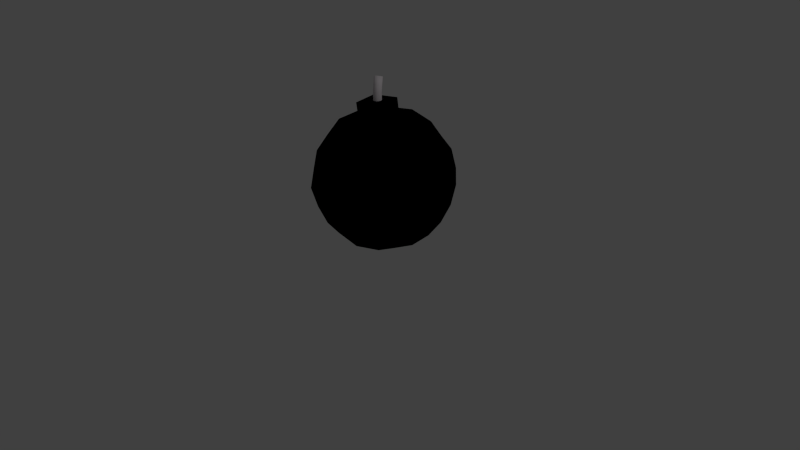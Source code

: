 # Source: Bomb.blend  (saved by Blender 2.64.0; exported with 4.5.12 LTS)
import bpy
from mathutils import Matrix  # noqa: F401  (used for matrix-valued properties, if any)

bpy.ops.wm.read_factory_settings(use_empty=True)
scene = bpy.context.scene
scene.name = 'Scene'

# ---- collections
col_collection_1 = bpy.data.collections.new('Collection 1'); scene.collection.children.link(col_collection_1)

# ---- materials (node trees are filled in below, after node groups)
mat_material = bpy.data.materials.new('Material')
mat_material.alpha_threshold = 0.0
mat_material.diffuse_color = (0.0, 0.0, 0.0, 1.0)
mat_material.roughness = 0.5
mat_material.line_color = (0.0, 0.0, 0.0, 1.0)
mat_material_001 = bpy.data.materials.new('Material.001')
mat_material_001.alpha_threshold = 0.0
mat_material_001.diffuse_color = (0.8, 0.7467, 0.7794, 1.0)
mat_material_001.roughness = 0.5
mat_material_001.line_color = (0.0, 0.0, 0.0, 1.0)

# ---- material node trees

# ---- world
world_world = bpy.data.worlds.new('World'); scene.world = world_world
world_world.color = (0.05088, 0.05088, 0.05088)
world_world.use_sun_shadow = False
world_world.sun_shadow_jitter_overblur = 0.0
world_world.cycles.sampling_method = 'MANUAL'
world_world.cycles.sample_map_resolution = 256

# ---- cameras
cam_camera = bpy.data.cameras.new('Camera')
cam_camera.clip_end = 100.0
cam_camera.lens = 35.0
cam_camera.sensor_width = 32.0
cam_camera.sensor_height = 18.0
cam_camera.ortho_scale = 7.314
cam_camera.dof.focus_distance = 0.0

# ---- lights
light_lamp = bpy.data.lights.new('Lamp', 'POINT')
light_lamp.transmission_factor = 0.0
light_lamp.cutoff_distance = 30.0
light_lamp.energy = 100.0
light_lamp.shadow_buffer_clip_start = 1.001
light_lamp.shadow_soft_size = 1.0
light_lamp.shadow_maximum_resolution = 0.006
light_lamp.use_absolute_resolution = True
light_lamp.cycles.use_multiple_importance_sampling = False

# ---- meshes
me_cube_001 = bpy.data.meshes.new('Cube.001')
me_cube_001.from_pydata([(-0.8523, -0.196, 0.112), (-0.7347, -0.2445, 0.4441), (-0.8669, 0.153, 0.1786), (-0.8561, -0.1199, -0.2353), (-0.7239, -0.5174, 0.03019), (-0.6188, -0.5391, 0.3443), (-0.7519, 0.08485, 0.4825), (-0.8649, 0.2008, -0.1499), (-0.7318, -0.4232, -0.288), (-0.1849, 0.8494, 0.1844), (-0.1122, 0.7307, 0.5116), (0.165, 0.8751, 0.1266), (-0.2336, 0.8552, -0.1678), (-0.5108, 0.7108, 0.2172), (-0.4196, 0.6055, 0.5185), (0.2094, 0.7583, 0.4341), (0.09642, 0.8742, -0.1982), (-0.5326, 0.7214, -0.1138), (0.8406, 0.2154, -0.1151), (0.8445, 0.1393, 0.2323), (0.8553, -0.1336, -0.1817), (0.7231, 0.2639, -0.4472), (0.7123, 0.5368, -0.03324), (0.7202, 0.4426, 0.285), (0.8533, -0.1814, 0.1468), (0.7403, -0.06544, -0.4856), (0.6072, 0.5585, -0.3474), (0.1733, -0.83, -0.1875), (0.222, -0.8358, 0.1648), (-0.1767, -0.8557, -0.1296), (0.1005, -0.7113, -0.5147), (0.4992, -0.6914, -0.2203), (0.5209, -0.702, 0.1108), (-0.1081, -0.8548, 0.1952), (-0.2211, -0.7389, -0.4372), (0.4079, -0.5861, -0.5216), (-0.1579, 0.1657, -0.8526), (-0.4856, 0.0731, -0.75), (-0.2192, 0.4904, -0.7211), (0.1902, 0.2373, -0.8407), (-0.07619, -0.18, -0.8696), (-0.386, -0.243, -0.7684), (-0.5191, 0.3809, -0.6303), (0.1099, 0.5338, -0.7147), (0.243, -0.09019, -0.8528), (0.1463, -0.1463, 0.8495), (0.474, -0.05369, 0.747), (0.06455, 0.1994, 0.8665), (-0.2019, -0.2179, 0.8377), (0.2076, -0.471, 0.7181), (0.5075, -0.3615, 0.6272), (0.3744, 0.2625, 0.7654), (-0.2546, 0.1096, 0.8498), (-0.1215, -0.5143, 0.7116), (-0.4177, -0.5257, 0.5922), (-0.5142, -0.2551, 0.7048), (-0.5408, 0.05183, 0.7201), (-0.6528, 0.3883, 0.4953), (-0.7568, 0.4739, 0.2178), (-0.7574, 0.4956, -0.08997), (-0.7482, 0.2646, -0.4404), (-0.737, -0.02669, -0.5415), (-0.6251, -0.3129, -0.5683), (-0.5131, -0.6494, -0.3435), (-0.4945, -0.7557, -0.05451), (-0.4085, -0.7567, 0.2418), (-0.3153, 0.4051, 0.7445), (-0.0256, 0.5103, 0.7577), (0.2668, 0.5466, 0.6664), (0.5015, 0.6688, 0.3405), (0.4828, 0.7751, 0.05145), (0.3969, 0.7761, -0.2448), (0.05944, 0.7593, -0.4941), (-0.2483, 0.7388, -0.4885), (-0.5227, 0.6178, -0.416), (0.6134, 0.3323, 0.5652), (0.7253, 0.0461, 0.5384), (0.7366, -0.2451, 0.4373), (0.7457, -0.4762, 0.08691), (0.7451, -0.4545, -0.2208), (0.6411, -0.3689, -0.4984), (0.5292, -0.03242, -0.7231), (0.5026, 0.2745, -0.7078), (0.406, 0.5451, -0.5953), (0.5111, -0.5984, 0.4129), (0.2367, -0.7193, 0.4855), (-0.07108, -0.7399, 0.491), (-0.2785, -0.5272, -0.6695), (0.01396, -0.4909, -0.7608), (0.3037, -0.3857, -0.7476), (-0.4809, -0.5059, -0.5368), (-0.6885, 0.4677, -0.3213), (0.2929, 0.7062, -0.4529), (0.5005, -0.2674, -0.6685), (-0.3045, -0.6867, 0.4499), (-0.5122, 0.2868, 0.6654), (0.4692, 0.5253, 0.5338), (0.6769, -0.4483, 0.3182), (0.1386, -0.1586, 0.9902), (0.05687, 0.1871, 1.007), (-0.2095, -0.2302, 0.9783), (-0.2623, 0.09731, 0.9904), (-0.1364, 0.1141, 1.235), (-0.08272, 0.03098, 1.086), (-0.1163, 0.1125, 1.238), (-0.107, 0.1089, 1.241), (-0.1005, 0.02077, 1.086), (-0.09174, 0.09671, 1.248), (-0.1076, 0.01337, 1.086), (-0.08636, 0.08864, 1.251), (-0.1169, -0.004603, 1.089), (-0.08113, 0.07006, 1.258), (-0.1187, -0.01449, 1.091), (-0.08148, 0.06026, 1.261), (-0.1164, -0.03417, 1.095), (-0.08803, 0.0415, 1.267), (-0.1065, -0.05124, 1.099), (-0.1014, 0.02623, 1.269), (-0.09052, -0.0631, 1.103), (-0.1101, 0.02065, 1.27), (-0.07094, -0.06795, 1.106), (-0.1297, 0.0147, 1.269), (-0.06072, -0.06746, 1.107), (-0.1399, 0.01455, 1.267), (-0.04134, -0.06078, 1.108), (-0.1592, 0.01993, 1.262), (-0.03294, -0.05483, 1.108), (-0.1744, 0.03208, 1.256), (-0.0203, -0.03886, 1.106), (-0.1834, 0.04914, 1.249), (-0.01473, -0.01957, 1.103), (-0.0149, -0.009591, 1.101), (-0.1847, 0.06853, 1.242), (-0.1823, 0.07817, 1.239), (-0.02115, 0.009144, 1.096), (-0.1722, 0.09552, 1.235), (-0.02697, 0.01718, 1.094), (-0.1647, 0.1026, 1.234), (-0.04293, 0.02904, 1.09), (-0.05244, 0.03241, 1.088), (-0.1465, 0.112, 1.234), (-0.07273, 0.0334, 1.086), (-0.05646, 0.03459, 0.8874), (-0.04658, 0.0316, 0.8874), (-0.02951, 0.02019, 0.8874), (-0.02296, 0.01221, 0.8874), (-0.0151, -0.006761, 0.8874), (-0.01409, -0.01703, 0.8874), (-0.0181, -0.03717, 0.8874), (-0.02951, -0.05425, 0.8874), (-0.03748, -0.06079, 0.8874), (-0.05646, -0.06865, 0.8874), (-0.06672, -0.06967, 0.8874), (-0.08687, -0.06566, 0.8874), (-0.1039, -0.05425, 0.8874), (-0.1154, -0.03717, 0.8874), (-0.1194, -0.01703, 0.8874), (-0.1183, -0.006761, 0.8874), (-0.1105, 0.01221, 0.8874), (-0.1039, 0.02019, 0.8874), (-0.08687, 0.0316, 0.8874), (-0.07699, 0.03459, 0.8874), (-0.05646, 0.03459, 0.879), (-0.04658, 0.0316, 0.879), (-0.03748, 0.02673, 0.879), (-0.02951, 0.02019, 0.879), (-0.02296, 0.01221, 0.879), (-0.0181, 0.003113, 0.879), (-0.0151, -0.006761, 0.879), (-0.01409, -0.01703, 0.879), (-0.0151, -0.0273, 0.879), (-0.0181, -0.03717, 0.879), (-0.02296, -0.04627, 0.879), (-0.02951, -0.05425, 0.879), (-0.03748, -0.06079, 0.879), (-0.04658, -0.06566, 0.879), (-0.05646, -0.06865, 0.879), (-0.06672, -0.06967, 0.879), (-0.07699, -0.06865, 0.879), (-0.08687, -0.06566, 0.879), (-0.09597, -0.06079, 0.879), (-0.1039, -0.05425, 0.879), (-0.1105, -0.04627, 0.879), (-0.1154, -0.03717, 0.879), (-0.1183, -0.0273, 0.879), (-0.1194, -0.01703, 0.879), (-0.1183, -0.006761, 0.879), (-0.1154, 0.003113, 0.879), (-0.1105, 0.01221, 0.879), (-0.1039, 0.02019, 0.879), (-0.09597, 0.02673, 0.879), (-0.08687, 0.0316, 0.879), (-0.07699, 0.03459, 0.879), (-0.06672, 0.03561, 0.879), (-0.107, -0.03859, 1.186), (-0.08765, -0.04374, 1.19), (-0.1319, -0.0095, 1.175), (-0.1226, -0.02657, 1.181), (-0.09647, 0.05437, 1.163), (-0.1145, 0.04458, 1.163), (-0.04937, -0.03144, 1.192), (-0.03629, -0.01586, 1.19), (-0.03017, 0.003126, 1.185), (-0.03005, 0.01301, 1.183), (-0.03572, 0.03166, 1.177), (-0.04129, 0.03971, 1.174), (-0.05684, 0.05173, 1.169), (-0.06623, 0.05524, 1.166), (-0.08643, 0.05658, 1.163), (-0.07744, -0.04344, 1.192), (-0.05792, -0.03717, 1.193), (-0.1218, 0.03738, 1.164), (-0.1316, 0.01976, 1.167), (-0.1337, 0.01001, 1.17)], [], [(0, 4, 5, 1), (1, 5, 54, 55), (4, 64, 65, 5), (5, 65, 94, 54), (0, 1, 6, 2), (2, 6, 57, 58), (1, 55, 56, 6), (6, 56, 95, 57), (0, 2, 7, 3), (3, 7, 60, 61), (2, 58, 59, 7), (7, 59, 91, 60), (0, 3, 8, 4), (4, 8, 63, 64), (3, 61, 62, 8), (8, 62, 90, 63), (9, 13, 14, 10), (10, 14, 66, 67), (13, 58, 57, 14), (14, 57, 95, 66), (9, 10, 15, 11), (11, 15, 69, 70), (10, 67, 68, 15), (15, 68, 96, 69), (9, 11, 16, 12), (12, 16, 72, 73), (11, 70, 71, 16), (16, 71, 92, 72), (9, 12, 17, 13), (13, 17, 59, 58), (12, 73, 74, 17), (17, 74, 91, 59), (18, 22, 23, 19), (19, 23, 75, 76), (22, 70, 69, 23), (23, 69, 96, 75), (18, 19, 24, 20), (20, 24, 78, 79), (19, 76, 77, 24), (24, 77, 97, 78), (18, 20, 25, 21), (21, 25, 81, 82), (20, 79, 80, 25), (25, 80, 93, 81), (18, 21, 26, 22), (22, 26, 71, 70), (21, 82, 83, 26), (26, 83, 92, 71), (27, 31, 32, 28), (28, 32, 84, 85), (31, 79, 78, 32), (32, 78, 97, 84), (27, 28, 33, 29), (29, 33, 65, 64), (28, 85, 86, 33), (33, 86, 94, 65), (27, 29, 34, 30), (30, 34, 87, 88), (29, 64, 63, 34), (34, 63, 90, 87), (27, 30, 35, 31), (31, 35, 80, 79), (30, 88, 89, 35), (35, 89, 93, 80), (36, 40, 41, 37), (37, 41, 62, 61), (40, 88, 87, 41), (41, 87, 90, 62), (36, 37, 42, 38), (38, 42, 74, 73), (37, 61, 60, 42), (42, 60, 91, 74), (36, 38, 43, 39), (39, 43, 83, 82), (38, 73, 72, 43), (43, 72, 92, 83), (36, 39, 44, 40), (40, 44, 89, 88), (39, 82, 81, 44), (44, 81, 93, 89), (45, 49, 50, 46), (46, 50, 77, 76), (49, 85, 84, 50), (50, 84, 97, 77), (45, 46, 51, 47), (47, 51, 68, 67), (46, 76, 75, 51), (51, 75, 96, 68), (47, 52, 101, 99), (48, 52, 56, 55), (47, 67, 66, 52), (52, 66, 95, 56), (45, 48, 53, 49), (49, 53, 86, 85), (48, 55, 54, 53), (53, 54, 94, 86), (98, 99, 101, 100), (98, 100, 48, 45), (45, 47, 99, 98), (100, 101, 52, 48), (208, 102, 104, 207), (207, 104, 105, 206), (206, 105, 107, 205), (168, 146, 147, 169), (204, 109, 111, 203), (201, 115, 117, 200), (210, 119, 121, 209), (152, 120, 118, 153), (180, 153, 154, 181), (112, 213, 212, 110), (165, 144, 145, 166), (136, 205, 204, 134), (144, 136, 134, 145), (162, 142, 143, 163), (163, 143, 144, 164), (167, 146, 168), (131, 203, 202, 130), (166, 145, 146, 167), (171, 148, 149, 172), (114, 196, 213, 112), (194, 125, 127, 197), (186, 157, 187), (183, 155, 184), (110, 212, 211, 108), (156, 112, 110, 157), (184, 155, 156, 185), (199, 137, 140, 198), (188, 158, 159, 189), (187, 157, 158, 188), (193, 161, 142, 162), (190, 159, 160, 191), (164, 144, 165), (191, 160, 161, 192), (104, 102, 140, 137, 135, 133, 132, 129, 127, 125, 123, 121, 119, 117, 115, 113, 111, 109, 107, 105), (160, 103, 141, 161), (108, 211, 199, 106), (159, 106, 103, 160), (212, 133, 135, 211), (157, 110, 108, 158), (182, 154, 155, 183), (155, 114, 112, 156), (213, 132, 133, 212), (153, 118, 116, 154), (197, 127, 129, 196), (178, 152, 153, 179), (148, 128, 126, 149), (145, 134, 131, 146), (203, 111, 113, 202), (143, 138, 136, 144), (142, 139, 138, 143), (128, 201, 200, 126), (211, 135, 137, 199), (120, 195, 194, 118), (146, 131, 130, 147), (181, 154, 182), (205, 107, 109, 204), (158, 108, 106, 159), (198, 140, 102, 208), (196, 129, 132, 213), (138, 206, 205, 136), (161, 141, 139, 142), (192, 161, 193), (139, 207, 206, 138), (189, 159, 190), (185, 156, 157, 186), (141, 208, 207, 139), (106, 199, 198, 103), (103, 198, 208, 141), (179, 153, 180), (134, 204, 203, 131), (118, 194, 197, 116), (147, 130, 128, 148), (170, 147, 148, 171), (169, 147, 170), (130, 202, 201), (202, 113, 115, 201), (130, 201, 128), (172, 149, 173), (200, 117, 119, 210), (149, 126, 124, 150), (126, 200, 210, 124), (173, 149, 150, 174), (124, 210, 209, 122), (154, 116, 114, 155), (150, 124, 122, 151), (175, 151, 176), (174, 150, 151, 175), (177, 152, 178), (176, 151, 152, 177), (209, 121, 123, 195), (151, 122, 120, 152), (195, 123, 125, 194), (116, 197, 196, 114), (122, 209, 195, 120)])
me_cube_001.polygons.foreach_set('use_smooth', [True] * 194)
me_cube_001.polygons.foreach_set('material_index', [0, 0, 0, 0, 0, 0, 0, 0, 0, 0, 0, 0, 0, 0, 0, 0, 0, 0, 0, 0, 0, 0, 0, 0, 0, 0, 0, 0, 0, 0, 0, 0, 0, 0, 0, 0, 0, 0, 0, 0, 0, 0, 0, 0, 0, 0, 0, 0, 0, 0, 0, 0, 0, 0, 0, 0, 0, 0, 0, 0, 0, 0, 0, 0, 0, 0, 0, 0, 0, 0, 0, 0, 0, 0, 0, 0, 0, 0, 0, 0, 0, 0, 0, 0, 0, 0, 0, 0, 0, 0, 0, 0, 0, 0, 0, 0, 0, 0, 0, 0, 1, 1, 1, 1, 1, 1, 1, 1, 1, 1, 1, 1, 1, 1, 1, 1, 1, 1, 1, 1, 1, 1, 1, 1, 1, 1, 1, 1, 1, 1, 1, 1, 1, 1, 1, 1, 1, 1, 1, 1, 1, 1, 1, 1, 1, 1, 1, 1, 1, 1, 1, 1, 1, 1, 1, 1, 1, 1, 1, 1, 1, 1, 1, 1, 1, 1, 1, 1, 1, 1, 1, 1, 1, 1, 1, 1, 1, 1, 1, 1, 1, 1, 1, 1, 1, 1, 1, 1, 1, 1, 1, 1, 1, 1])
me_cube_001.materials.append(mat_material)
me_cube_001.materials.append(mat_material_001)
me_cube_001.use_remesh_preserve_volume = False
me_cube_001.use_remesh_preserve_attributes = False
me_cube_001.use_mirror_vertex_groups = False
me_cube_001.update()

# ---- objects
ob_cube = bpy.data.objects.new('Cube', me_cube_001)
ob_lamp = bpy.data.objects.new('Lamp', light_lamp)
ob_camera = bpy.data.objects.new('Camera', cam_camera)

# ---- transforms, parenting, visibility, modifiers, constraints
ob_cube.location = (0.1103, 0.1064, 1.065)
ob_cube.lineart.crease_threshold = 0.0
ob_lamp.location = (4.076, 1.005, 5.904)
ob_lamp.rotation_euler = (0.6503, 0.05522, 1.866)
ob_lamp.lock_rotations_4d = False
ob_lamp.empty_display_type = 'ARROWS'
ob_lamp.color = (0.0, 0.0, 0.0, 0.0)
ob_lamp.lineart.crease_threshold = 0.0
ob_camera.location = (7.481, -6.508, 5.344)
ob_camera.rotation_euler = (1.109, 0.01082, 0.8149)
ob_camera.lock_rotations_4d = False
ob_camera.empty_display_type = 'ARROWS'
ob_camera.color = (0.0, 0.0, 0.0, 0.0)
ob_camera.display_type = 'WIRE'
ob_camera.lineart.crease_threshold = 0.0

# ---- collection membership
col_collection_1.objects.link(ob_cube)
col_collection_1.objects.link(ob_lamp)
col_collection_1.objects.link(ob_camera)

# ---- scene / render settings (as saved in the file)
scene.camera = ob_camera
scene.frame_start = 1; scene.frame_end = 250; scene.frame_set(1)
scene.render.engine = 'CYCLES'
scene.render.image_settings.color_mode = 'RGB'
scene.render.image_settings.compression = 90
scene.render.resolution_percentage = 50
scene.render.dither_intensity = 0.0
scene.render.bake_margin = 2
scene.render.bake_bias = 0.0
scene.cycles.use_denoising = False
scene.cycles.samples = 10
scene.cycles.sampling_pattern = 'TABULATED_SOBOL'
scene.cycles.light_sampling_threshold = 0.0
scene.cycles.use_adaptive_sampling = False
scene.cycles.use_light_tree = False
scene.cycles.blur_glossy = 0.0
scene.cycles.volume_bounces = 1
scene.cycles.pixel_filter_type = 'GAUSSIAN'
scene.cycles.sample_clamp_indirect = 0.0
scene.view_settings.view_transform = 'Standard'
bpy.context.view_layer.update()
